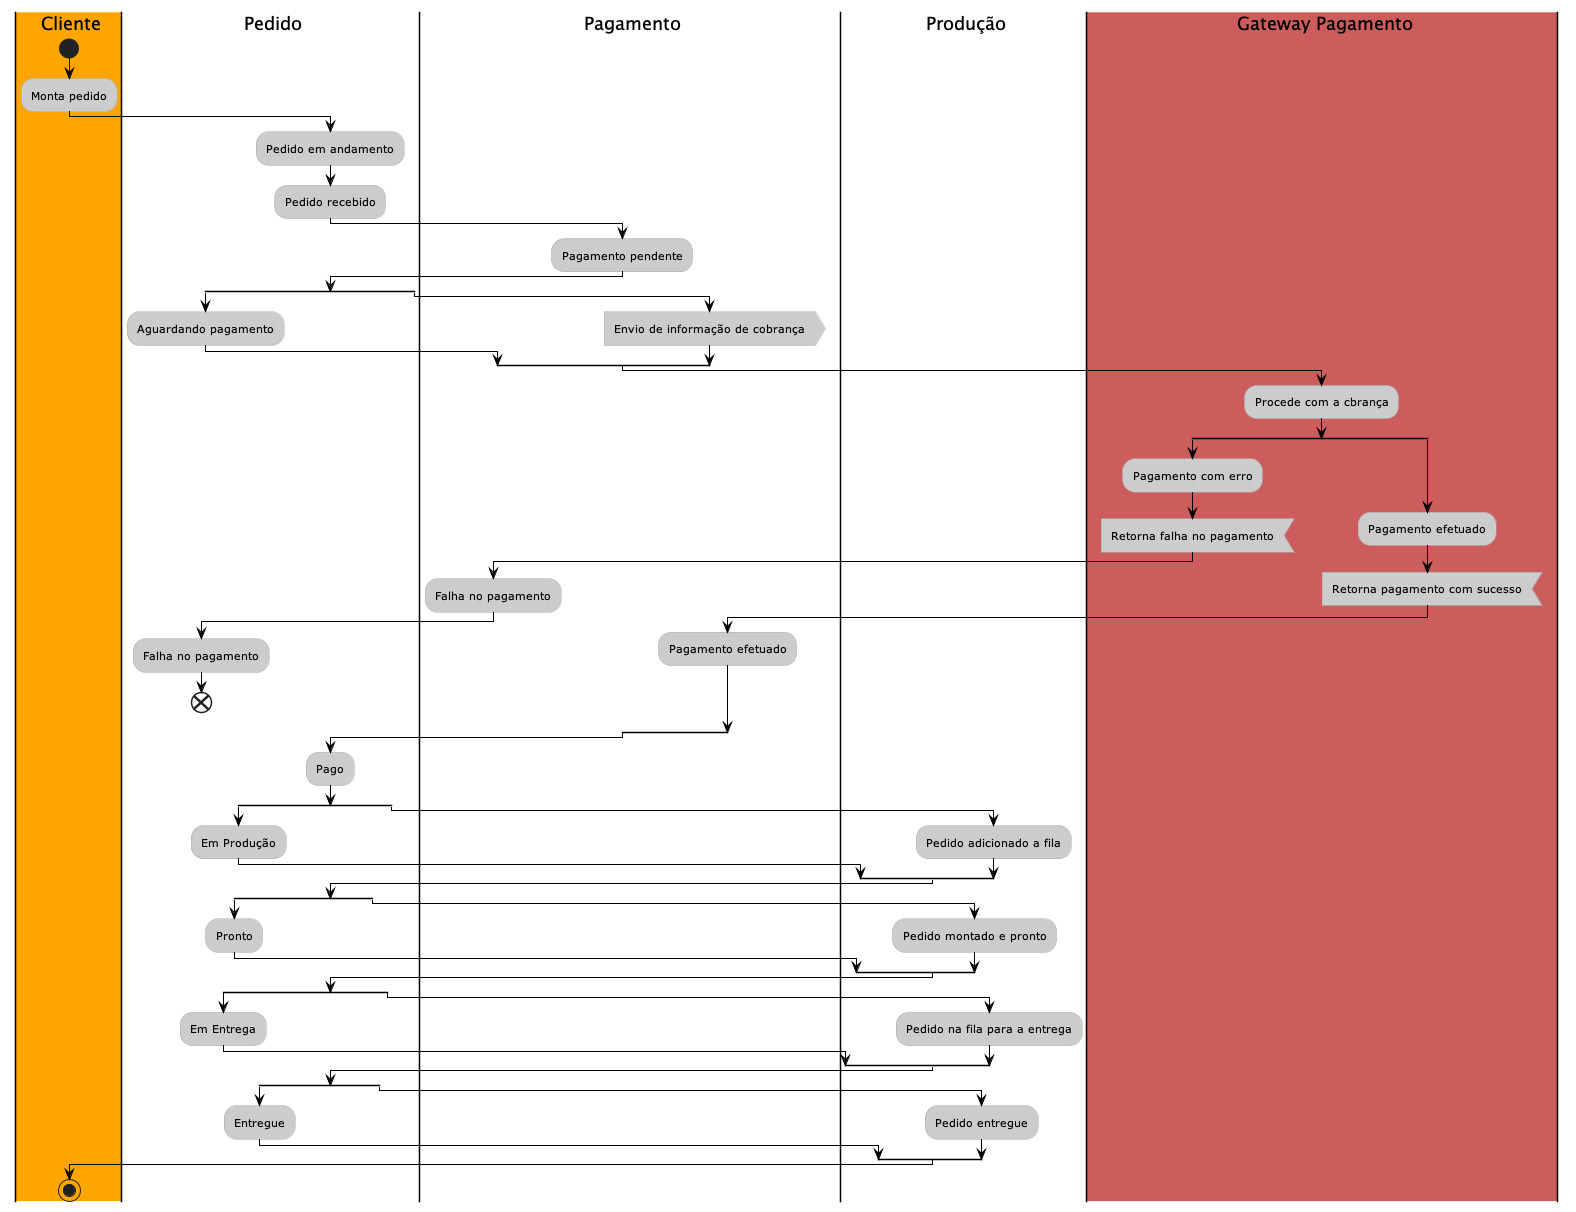

The diagram above was rendered by PlantUML. Its source (embedded in the PNG):
@startuml SAGA_atividades

!theme reddress-lightorange

|#Orange|cliente| Cliente
|pedido| Pedido
|pagamento| Pagamento
|producao| Produção

|cliente|
start
:Monta pedido;

|pedido|

:Pedido em andamento;
:Pedido recebido;

|pagamento|

:Pagamento pendente;

split 
    |pedido|
    :Aguardando pagamento;
split again
    |pagamento|
    :Envio de informação de cobrança>
end split

|#IndianRed|gateway| Gateway Pagamento

:Procede com a cbrança;

split
    :Pagamento com erro;
    :Retorna falha no pagamento<
    |pagamento|
    :Falha no pagamento;
    |pedido|
    :Falha no pagamento;
    end
split again
    |gateway|
    :Pagamento efetuado;
    :Retorna pagamento com sucesso<
    |pagamento|
    :Pagamento efetuado;
end split

|pedido|

:Pago;

split
    |pedido|
    :Em Produção;
split again
    |producao|
    :Pedido adicionado a fila;
end split

split
    |pedido|
    :Pronto;
split again
    |producao|
    :Pedido montado e pronto;
end split
split
    |pedido|
    :Em Entrega;
split again
    |producao|
    :Pedido na fila para a entrega;
end split

split
    |pedido|
    :Entregue;
split again
    |producao|
    :Pedido entregue;
end split

|cliente|
stop

@enduml